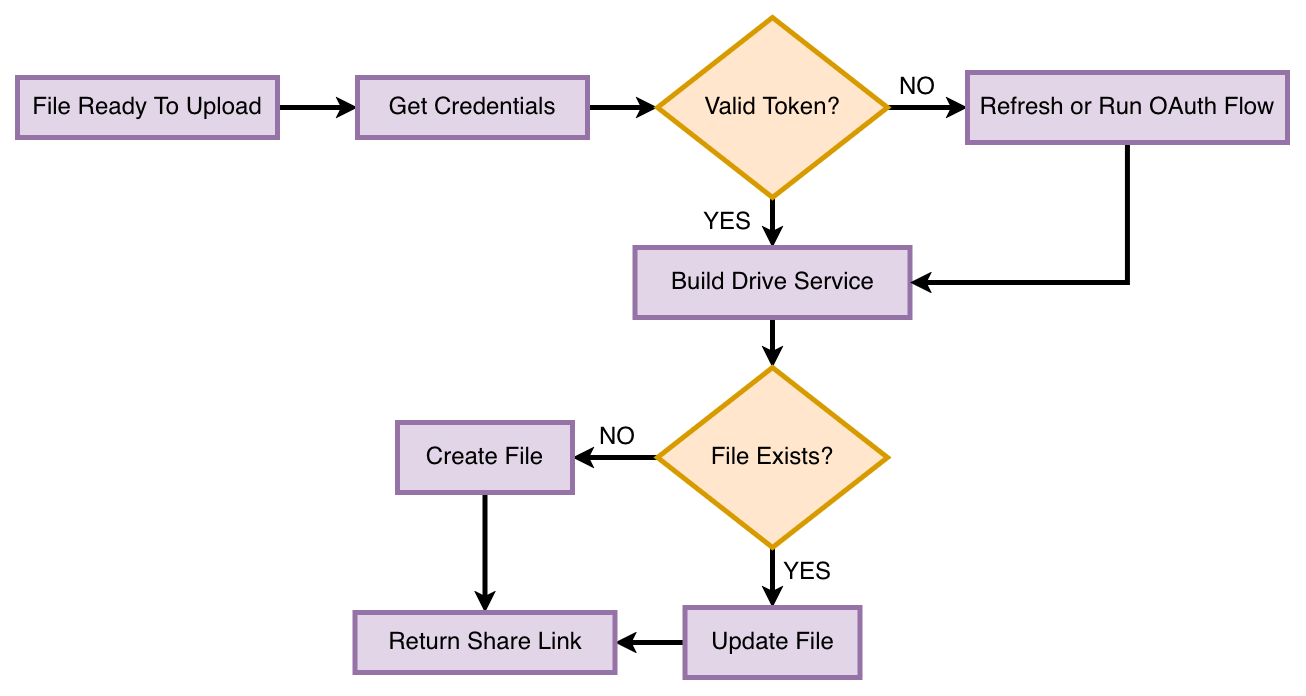

The diagram above was exported from draw.io. Its source (the exported page's mxGraphModel, read from the mxfile embedded in the PNG):
<mxGraphModel dx="1578" dy="1070" grid="1" gridSize="10" guides="1" tooltips="1" connect="1" arrows="1" fold="1" page="1" pageScale="1" pageWidth="850" pageHeight="1100" math="0" shadow="0">
  <root>
    <mxCell id="0" />
    <mxCell id="1" parent="0" />
    <mxCell id="qJAjO67t6TQUy763P_8Y-3" edge="1" parent="1" source="qJAjO67t6TQUy763P_8Y-1" style="edgeStyle=orthogonalEdgeStyle;rounded=0;orthogonalLoop=1;jettySize=auto;html=1;exitX=1;exitY=0.5;exitDx=0;exitDy=0;entryX=0;entryY=0.5;entryDx=0;entryDy=0;defaultLabelBackgroundColor=page;labelPadding=0 4;strokeWidth=5;" target="qJAjO67t6TQUy763P_8Y-2">
      <mxGeometry relative="1" as="geometry" />
    </mxCell>
    <mxCell id="qJAjO67t6TQUy763P_8Y-1" parent="1" style="rounded=0;whiteSpace=wrap;html=1;strokeWidth=5;fillColor=#e1d5e7;strokeColor=#9673a6;" value="&lt;font style=&quot;font-size: 24px;&quot;&gt;File Ready To Upload&lt;/font&gt;" vertex="1">
      <mxGeometry height="60" width="260" x="80" y="180" as="geometry" />
    </mxCell>
    <mxCell id="qJAjO67t6TQUy763P_8Y-5" edge="1" parent="1" source="qJAjO67t6TQUy763P_8Y-2" style="edgeStyle=orthogonalEdgeStyle;rounded=0;orthogonalLoop=1;jettySize=auto;html=1;exitX=1;exitY=0.5;exitDx=0;exitDy=0;entryX=0;entryY=0.5;entryDx=0;entryDy=0;defaultLabelBackgroundColor=page;labelPadding=0 4;endSize=6;strokeWidth=5;" target="qJAjO67t6TQUy763P_8Y-4">
      <mxGeometry relative="1" as="geometry" />
    </mxCell>
    <mxCell id="qJAjO67t6TQUy763P_8Y-2" parent="1" style="rounded=0;whiteSpace=wrap;html=1;strokeWidth=5;fillColor=#e1d5e7;strokeColor=#9673a6;" value="&lt;div&gt;&lt;font style=&quot;font-size: 24px;&quot;&gt;Get Credentials&lt;/font&gt;&lt;/div&gt;" vertex="1">
      <mxGeometry height="60" width="230" x="420" y="180" as="geometry" />
    </mxCell>
    <mxCell id="qJAjO67t6TQUy763P_8Y-7" edge="1" parent="1" source="qJAjO67t6TQUy763P_8Y-4" style="edgeStyle=orthogonalEdgeStyle;rounded=0;orthogonalLoop=1;jettySize=auto;html=1;exitX=0.5;exitY=1;exitDx=0;exitDy=0;defaultLabelBackgroundColor=page;labelPadding=0 4;strokeWidth=5;" target="qJAjO67t6TQUy763P_8Y-6">
      <mxGeometry relative="1" as="geometry" />
    </mxCell>
    <mxCell id="qJAjO67t6TQUy763P_8Y-10" edge="1" parent="1" source="qJAjO67t6TQUy763P_8Y-4" style="edgeStyle=orthogonalEdgeStyle;rounded=0;orthogonalLoop=1;jettySize=auto;html=1;exitX=1;exitY=0.5;exitDx=0;exitDy=0;entryX=0;entryY=0.5;entryDx=0;entryDy=0;defaultLabelBackgroundColor=page;labelPadding=0 4;strokeWidth=5;" target="qJAjO67t6TQUy763P_8Y-9">
      <mxGeometry relative="1" as="geometry" />
    </mxCell>
    <mxCell id="qJAjO67t6TQUy763P_8Y-4" parent="1" style="rhombus;whiteSpace=wrap;html=1;shapeInside=1;strokeWidth=5;fillColor=#ffe6cc;strokeColor=#d79b00;" value="&lt;font style=&quot;font-size: 24px;&quot;&gt;Valid Token?&lt;/font&gt;" vertex="1">
      <mxGeometry height="180" width="230" x="720" y="120" as="geometry" />
    </mxCell>
    <mxCell id="qJAjO67t6TQUy763P_8Y-14" edge="1" parent="1" source="qJAjO67t6TQUy763P_8Y-6" style="edgeStyle=orthogonalEdgeStyle;rounded=0;orthogonalLoop=1;jettySize=auto;html=1;exitX=0.5;exitY=1;exitDx=0;exitDy=0;entryX=0.5;entryY=0;entryDx=0;entryDy=0;defaultLabelBackgroundColor=page;labelPadding=0 4;strokeWidth=5;" target="qJAjO67t6TQUy763P_8Y-13">
      <mxGeometry relative="1" as="geometry" />
    </mxCell>
    <mxCell id="qJAjO67t6TQUy763P_8Y-6" parent="1" style="rounded=0;whiteSpace=wrap;html=1;strokeWidth=5;fillColor=#e1d5e7;strokeColor=#9673a6;" value="&lt;font style=&quot;font-size: 24px;&quot;&gt;Build Drive Service&lt;/font&gt;" vertex="1">
      <mxGeometry height="70" width="275" x="697.5" y="350" as="geometry" />
    </mxCell>
    <mxCell id="qJAjO67t6TQUy763P_8Y-8" parent="1" style="text;html=1;whiteSpace=wrap;strokeColor=none;fillColor=none;align=center;verticalAlign=middle;rounded=0;" value="&lt;font style=&quot;font-size: 24px;&quot;&gt;YES&lt;/font&gt;" vertex="1">
      <mxGeometry height="30" width="60" x="760" y="310" as="geometry" />
    </mxCell>
    <mxCell id="qJAjO67t6TQUy763P_8Y-12" edge="1" parent="1" source="qJAjO67t6TQUy763P_8Y-9" style="edgeStyle=orthogonalEdgeStyle;rounded=0;orthogonalLoop=1;jettySize=auto;html=1;exitX=0.5;exitY=1;exitDx=0;exitDy=0;entryX=1;entryY=0.5;entryDx=0;entryDy=0;defaultLabelBackgroundColor=page;labelPadding=0 4;strokeWidth=5;" target="qJAjO67t6TQUy763P_8Y-6">
      <mxGeometry relative="1" as="geometry" />
    </mxCell>
    <mxCell id="qJAjO67t6TQUy763P_8Y-9" parent="1" style="rounded=0;whiteSpace=wrap;html=1;strokeWidth=5;fillColor=#e1d5e7;strokeColor=#9673a6;" value="&lt;font style=&quot;font-size: 24px;&quot;&gt;Refresh or Run OAuth Flow&lt;/font&gt;" vertex="1">
      <mxGeometry height="70" width="320" x="1030" y="175" as="geometry" />
    </mxCell>
    <mxCell id="qJAjO67t6TQUy763P_8Y-11" parent="1" style="text;html=1;whiteSpace=wrap;strokeColor=none;fillColor=none;align=center;verticalAlign=middle;rounded=0;" value="&lt;font style=&quot;font-size: 24px;&quot;&gt;NO&lt;/font&gt;" vertex="1">
      <mxGeometry height="30" width="60" x="950" y="175" as="geometry" />
    </mxCell>
    <mxCell id="qJAjO67t6TQUy763P_8Y-16" edge="1" parent="1" source="qJAjO67t6TQUy763P_8Y-13" style="edgeStyle=orthogonalEdgeStyle;rounded=0;orthogonalLoop=1;jettySize=auto;html=1;exitX=0;exitY=0.5;exitDx=0;exitDy=0;entryX=1;entryY=0.5;entryDx=0;entryDy=0;defaultLabelBackgroundColor=page;labelPadding=0 4;strokeWidth=5;" target="qJAjO67t6TQUy763P_8Y-15">
      <mxGeometry relative="1" as="geometry" />
    </mxCell>
    <mxCell id="qJAjO67t6TQUy763P_8Y-19" edge="1" parent="1" source="qJAjO67t6TQUy763P_8Y-13" style="edgeStyle=orthogonalEdgeStyle;rounded=0;orthogonalLoop=1;jettySize=auto;html=1;exitX=0.5;exitY=1;exitDx=0;exitDy=0;entryX=0.5;entryY=0;entryDx=0;entryDy=0;defaultLabelBackgroundColor=page;labelPadding=0 4;strokeWidth=5;" target="qJAjO67t6TQUy763P_8Y-18">
      <mxGeometry relative="1" as="geometry" />
    </mxCell>
    <mxCell id="qJAjO67t6TQUy763P_8Y-13" parent="1" style="rhombus;whiteSpace=wrap;html=1;shapeInside=1;strokeWidth=5;fillColor=#ffe6cc;strokeColor=#d79b00;" value="&lt;font style=&quot;font-size: 24px;&quot;&gt;File Exists?&lt;/font&gt;" vertex="1">
      <mxGeometry height="180" width="230" x="720" y="470" as="geometry" />
    </mxCell>
    <mxCell id="qJAjO67t6TQUy763P_8Y-23" edge="1" parent="1" source="qJAjO67t6TQUy763P_8Y-15" style="edgeStyle=orthogonalEdgeStyle;rounded=0;orthogonalLoop=1;jettySize=auto;html=1;exitX=0.5;exitY=1;exitDx=0;exitDy=0;entryX=0.5;entryY=0;entryDx=0;entryDy=0;defaultLabelBackgroundColor=page;labelPadding=0 4;strokeWidth=5;" target="qJAjO67t6TQUy763P_8Y-21">
      <mxGeometry relative="1" as="geometry" />
    </mxCell>
    <mxCell id="qJAjO67t6TQUy763P_8Y-15" parent="1" style="rounded=0;whiteSpace=wrap;html=1;strokeWidth=5;fillColor=#e1d5e7;strokeColor=#9673a6;" value="&lt;font style=&quot;font-size: 24px;&quot;&gt;Create File&lt;/font&gt;" vertex="1">
      <mxGeometry height="70" width="175" x="460" y="525" as="geometry" />
    </mxCell>
    <mxCell id="qJAjO67t6TQUy763P_8Y-17" parent="1" style="text;html=1;whiteSpace=wrap;strokeColor=none;fillColor=none;align=center;verticalAlign=middle;rounded=0;" value="&lt;font style=&quot;font-size: 24px;&quot;&gt;NO&lt;/font&gt;" vertex="1">
      <mxGeometry height="30" width="60" x="650" y="525" as="geometry" />
    </mxCell>
    <mxCell id="qJAjO67t6TQUy763P_8Y-22" edge="1" parent="1" source="qJAjO67t6TQUy763P_8Y-18" style="edgeStyle=orthogonalEdgeStyle;rounded=0;orthogonalLoop=1;jettySize=auto;html=1;exitX=0;exitY=0.5;exitDx=0;exitDy=0;entryX=1;entryY=0.5;entryDx=0;entryDy=0;defaultLabelBackgroundColor=page;labelPadding=0 4;strokeWidth=5;" target="qJAjO67t6TQUy763P_8Y-21">
      <mxGeometry relative="1" as="geometry" />
    </mxCell>
    <mxCell id="qJAjO67t6TQUy763P_8Y-18" parent="1" style="rounded=0;whiteSpace=wrap;html=1;strokeWidth=5;fillColor=#e1d5e7;strokeColor=#9673a6;" value="&lt;font style=&quot;font-size: 24px;&quot;&gt;Update File&lt;/font&gt;" vertex="1">
      <mxGeometry height="70" width="175" x="747.5" y="710" as="geometry" />
    </mxCell>
    <mxCell id="qJAjO67t6TQUy763P_8Y-20" parent="1" style="text;html=1;whiteSpace=wrap;strokeColor=none;fillColor=none;align=center;verticalAlign=middle;rounded=0;" value="&lt;font style=&quot;font-size: 24px;&quot;&gt;YES&lt;/font&gt;" vertex="1">
      <mxGeometry height="30" width="60" x="840" y="660" as="geometry" />
    </mxCell>
    <mxCell id="qJAjO67t6TQUy763P_8Y-21" parent="1" style="rounded=0;whiteSpace=wrap;html=1;strokeWidth=5;fillColor=#e1d5e7;strokeColor=#9673a6;" value="&lt;font style=&quot;font-size: 24px;&quot;&gt;Return Share Link&lt;/font&gt;" vertex="1">
      <mxGeometry height="60" width="260" x="417.5" y="715" as="geometry" />
    </mxCell>
  </root>
</mxGraphModel>